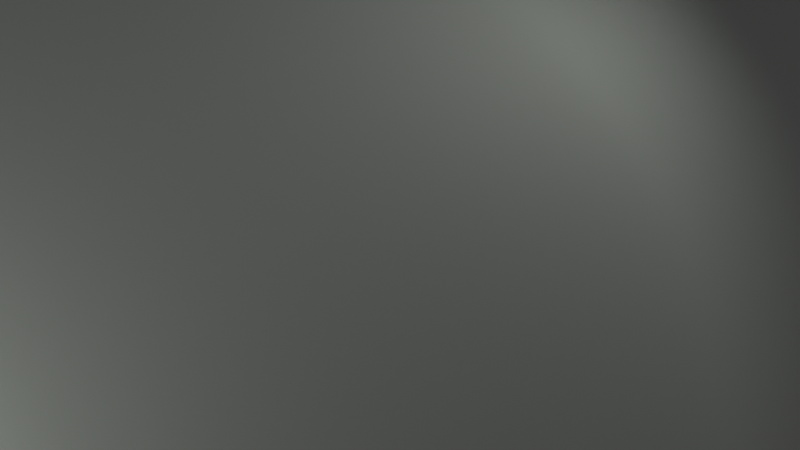 # Source: skeleton-with-hands.blend  (saved by Blender 2.81.16; exported with 4.5.12 LTS)
import bpy
from mathutils import Matrix  # noqa: F401  (used for matrix-valued properties, if any)

bpy.ops.wm.read_factory_settings(use_empty=True)
scene = bpy.context.scene
scene.name = 'Scene'

# ---- collections
col_collection = bpy.data.collections.new('Collection'); scene.collection.children.link(col_collection)

# ---- materials (node trees are filled in below, after node groups)
mat_material_001 = bpy.data.materials.new('Material.001')

# ---- material node trees
mat_material_001.use_nodes = True; mat_material_001.node_tree.nodes.clear()
_N = mat_material_001.node_tree.nodes; _L = mat_material_001.node_tree.links
n0 = _N.new('ShaderNodeOutputMaterial'); n0.name = 'Material Output'; n0.location = (300, 300)
n1 = _N.new('ShaderNodeBsdfPrincipled'); n1.name = 'Principled BSDF'; n1.location = (10, 300)
n1.distribution = 'GGX'
n1.subsurface_method = 'BURLEY'
n1.inputs[0].default_value = (0.03726, 0.03726, 0.03726, 1.0)
n1.inputs[3].default_value = 1.45
n1.inputs[27].default_value = (0.02297, 0.02297, 0.02297, 1.0)
n1.inputs[28].default_value = 1.0
_L.new(n1.outputs[0], n0.inputs[0])
n0.is_active_output = True

# ---- world
world_world = bpy.data.worlds.new('World'); scene.world = world_world
world_world.use_nodes = True; world_world.node_tree.nodes.clear()
_N = world_world.node_tree.nodes; _L = world_world.node_tree.links
n0 = _N.new('ShaderNodeOutputWorld'); n0.name = 'World Output'; n0.location = (300, 300)
n1 = _N.new('ShaderNodeBackground'); n1.name = 'Background'; n1.location = (10, 300)
n1.inputs[0].default_value = (0.05088, 0.05088, 0.05088, 1.0)
_L.new(n1.outputs[0], n0.inputs[0])
n0.is_active_output = True
world_world.color = (0.05088, 0.05088, 0.05088)
world_world.use_sun_shadow = False
world_world.sun_shadow_jitter_overblur = 0.0

# ---- cameras
cam_camera_001 = bpy.data.cameras.new('Camera.001')

# ---- lights
light_area = bpy.data.lights.new('Area', 'AREA')
light_area.transmission_factor = 0.0
light_area.energy = 7.854
light_area.shadow_soft_size = 1.0
light_area.shadow_maximum_resolution = 0.006
light_area.use_absolute_resolution = True
light_area.size = 1.0
light_area.size_y = 1.0
light_area_005 = bpy.data.lights.new('Area.005', 'SPOT')
light_area_005.color = (0.9107, 1.0, 0.8795)
light_area_005.transmission_factor = 0.0
light_area_005.energy = 2e+05
light_area_005.shadow_soft_size = 6.171
light_area_005.shadow_maximum_resolution = 0.006
light_area_005.use_absolute_resolution = True
light_area_005.spot_size = 0.8379
light_area_005.show_cone = True
light_area_006 = bpy.data.lights.new('Area.006', 'SPOT')
light_area_006.color = (0.9107, 1.0, 0.8795)
light_area_006.transmission_factor = 0.0
light_area_006.energy = 1e+05
light_area_006.shadow_soft_size = 6.171
light_area_006.shadow_maximum_resolution = 0.006
light_area_006.use_absolute_resolution = True
light_area_006.spot_size = 0.8379
light_area_006.show_cone = True

# ---- meshes
me_plane = bpy.data.meshes.new('Plane')
me_plane.from_pydata([(1.0, -1.0, 0.0), (1.0, 1.0, 0.0), (-1.249, -1.032, 2.196), (-1.249, 0.9677, 2.196), (-0.1305, -1.0, 0.0), (-1.098, -1.013, 0.864), (-0.1761, -1.0, 0.001184), (-0.2219, -1.0, 0.004733), (-0.2677, -1.0, 0.01064), (-0.3134, -1.0, 0.01888), (-0.3589, -1.0, 0.02944), (-0.404, -1.001, 0.04229), (-0.4486, -1.001, 0.05739), (-0.4926, -1.001, 0.0747), (-0.5359, -1.001, 0.09417), (-0.5784, -1.002, 0.1158), (-0.6199, -1.002, 0.1394), (-0.6603, -1.002, 0.165), (-0.6995, -1.003, 0.1925), (-0.7375, -1.003, 0.2219), (-0.774, -1.004, 0.2531), (-0.8091, -1.004, 0.2859), (-0.8426, -1.005, 0.3203), (-0.8744, -1.005, 0.3561), (-0.9044, -1.006, 0.3934), (-0.9325, -1.006, 0.432), (-0.9588, -1.007, 0.4717), (-0.983, -1.008, 0.5126), (-1.005, -1.008, 0.5544), (-1.025, -1.009, 0.597), (-1.043, -1.009, 0.6404), (-1.059, -1.01, 0.6844), (-1.072, -1.011, 0.7288), (-1.083, -1.011, 0.7737), (-1.092, -1.012, 0.8188), (-1.098, 0.9873, 0.864), (-0.1305, 1.0, 0.0), (-1.092, 0.988, 0.8188), (-1.083, 0.9886, 0.7737), (-1.072, 0.9893, 0.7288), (-1.059, 0.9899, 0.6844), (-1.043, 0.9906, 0.6404), (-1.025, 0.9912, 0.597), (-1.005, 0.9919, 0.5544), (-0.983, 0.9925, 0.5126), (-0.9588, 0.9931, 0.4717), (-0.9325, 0.9936, 0.432), (-0.9044, 0.9942, 0.3934), (-0.8744, 0.9948, 0.3561), (-0.8426, 0.9953, 0.3203), (-0.8091, 0.9958, 0.2859), (-0.774, 0.9963, 0.2531), (-0.7375, 0.9967, 0.2219), (-0.6995, 0.9972, 0.1925), (-0.6603, 0.9976, 0.165), (-0.6199, 0.998, 0.1394), (-0.5784, 0.9983, 0.1158), (-0.5359, 0.9986, 0.09417), (-0.4926, 0.9989, 0.0747), (-0.4486, 0.9992, 0.05739), (-0.404, 0.9994, 0.04229), (-0.3589, 0.9996, 0.02944), (-0.3134, 0.9997, 0.01888), (-0.2677, 0.9998, 0.01064), (-0.2219, 0.9999, 0.004733), (-0.1761, 1.0, 0.001184)], [], [(4, 0, 1, 36), (35, 5, 34, 37), (37, 34, 33, 38), (38, 33, 32, 39), (39, 32, 31, 40), (40, 31, 30, 41), (41, 30, 29, 42), (42, 29, 28, 43), (43, 28, 27, 44), (44, 27, 26, 45), (45, 26, 25, 46), (46, 25, 24, 47), (47, 24, 23, 48), (48, 23, 22, 49), (49, 22, 21, 50), (50, 21, 20, 51), (51, 20, 19, 52), (52, 19, 18, 53), (53, 18, 17, 54), (54, 17, 16, 55), (55, 16, 15, 56), (56, 15, 14, 57), (57, 14, 13, 58), (58, 13, 12, 59), (59, 12, 11, 60), (60, 11, 10, 61), (61, 10, 9, 62), (62, 9, 8, 63), (63, 8, 7, 64), (64, 7, 6, 65), (65, 6, 4, 36), (5, 35, 3, 2)])
me_plane.polygons.foreach_set('use_smooth', [True] * 32)
_uv = me_plane.uv_layers.new(name='UVMap')
_uv.uv.foreach_set('vector', [0.4348, 0.0, 1.0, 0.0, 1.0, 1.0, 0.4348, 1.0, 0.0, 1.0, 0.0, 0.0, 0.0, 0.0, 0.0, 1.0, 0.0, 1.0, 0.0, 0.0, 0.0, 0.0, 0.0, 1.0, 0.0, 1.0, 0.0, 0.0, 0.0, -8.818e-06, 0.0, 1.0, 0.0, 1.0, 0.0, -8.818e-06, 0.0, -1.569e-05, 0.0, 1.0, 0.0, 1.0, 0.0, -1.569e-05, 0.0, -2.445e-05, 0.0, 1.0, 0.0, 1.0, 0.0, -2.445e-05, 0.0, -3.506e-05, 0.0, 1.0, 0.0, 1.0, 0.0, -3.506e-05, 0.0, -4.758e-05, 0.0, 1.0, 0.0, 1.0, 0.0, -4.758e-05, 0.0, -6.19e-05, 0.0, 0.9999, 0.0, 0.9999, 0.0, -6.19e-05, 0.0, -7.809e-05, 0.0, 0.9999, 0.0, 0.9999, 0.0, -7.809e-05, 0.0, -9.598e-05, 0.0, 0.9999, 0.0, 0.9999, 0.0, -9.598e-05, 0.0, -0.0001155, 0.0, 0.9999, 0.0, 0.9999, 0.0, -0.0001155, 0.0, -0.0001368, 0.0, 0.9999, 0.0, 0.9999, 0.0, -0.0001368, 0.0, -0.0001596, 0.0, 0.9998, 0.0, 0.9998, 0.0, -0.0001596, 0.0, -0.0001839, 0.0, 0.9998, 0.0, 0.9998, 0.0, -0.0001839, 0.0, 0.0, 0.0, 0.9981, 0.0, 0.9981, 0.0, 0.0, 0.1313, -0.001631, 0.1313, 0.9984, 0.1313, 0.9984, 0.1313, -0.001631, 0.1502, -0.001415, 0.1502, 0.9986, 0.1502, 0.9986, 0.1502, -0.001415, 0.1699, -0.001213, 0.1699, 0.9988, 0.1699, 0.9988, 0.1699, -0.001213, 0.1901, -0.001025, 0.1901, 0.999, 0.1901, 0.999, 0.1901, -0.001025, 0.2108, -0.0008509, 0.2108, 0.9991, 0.2108, 0.9991, 0.2108, -0.0008509, 0.232, -0.0006922, 0.232, 0.9993, 0.232, 0.9993, 0.232, -0.0006922, 0.2537, -0.000549, 0.2537, 0.9995, 0.2537, 0.9995, 0.2537, -0.000549, 0.2757, -0.0004218, 0.2757, 0.9996, 0.2757, 0.9996, 0.2757, -0.0004218, 0.298, -0.0003108, 0.298, 0.9997, 0.298, 0.9997, 0.298, -0.0003108, 0.3206, -0.0002164, 0.3206, 0.9998, 0.3206, 0.9998, 0.3206, -0.0002164, 0.3433, -0.0001388, 0.3433, 0.9999, 0.3433, 0.9999, 0.3433, -0.0001388, 0.3662, -7.82e-05, 0.3662, 0.9999, 0.3662, 0.9999, 0.3662, -7.82e-05, 0.3891, -3.481e-05, 0.3891, 1.0, 0.3891, 1.0, 0.3891, -3.481e-05, 0.4119, -8.702e-06, 0.4119, 1.0, 0.4119, 1.0, 0.4119, -8.702e-06, 0.4348, 0.0, 0.4348, 1.0, 0.0, 0.0, 0.0, 1.0, 0.0, 1.0, 0.0, 0.0])
me_plane.materials.append(mat_material_001)
me_plane.use_remesh_fix_poles = True
me_plane.use_remesh_preserve_attributes = False
me_plane.use_mirror_vertex_groups = False
me_plane.update()

# ---- objects
ob_camera = bpy.data.objects.new('Camera', cam_camera_001)
ob_area = bpy.data.objects.new('Area', light_area)
ob_plane = bpy.data.objects.new('Plane', me_plane)
ob_empty = bpy.data.objects.new('Empty', None)
ob_area_001 = bpy.data.objects.new('Area.001', light_area_005)
ob_area_002 = bpy.data.objects.new('Area.002', light_area_006)

# ---- transforms, parenting, visibility, modifiers, constraints
ob_camera.location = (0.9252, 0.2078, -36.2)
ob_camera.rotation_euler = (-0.03271, -3.219, -1.291)
ob_camera.lineart.crease_threshold = 0.0
ob_area.parent = ob_empty
ob_area.matrix_parent_inverse = Matrix(((1.0, -0.0, 0.0, 2.775), (-0.0, 1.0, -0.0, 1.032), (-0.0, 0.0, 1.0, -33.08), (-0.0, 0.0, -0.0, 1.0)))
ob_area.location = (-22.5, -1.032, 61.84)
ob_area.lineart.crease_threshold = 0.0
ob_plane.parent = ob_empty
ob_plane.matrix_parent_inverse = Matrix(((1.0, -0.0, 0.0, 2.775), (-0.0, 1.0, -0.0, 1.032), (-0.0, 0.0, 1.0, -33.08), (-0.0, 0.0, -0.0, 1.0)))
ob_plane.location = (5.851, 0.9861, 0.2755)
ob_plane.rotation_euler = (-0.08679, -0.5092, 0.06592)
ob_plane.scale = (10.0, 5.0, 5.0)
ob_plane.lineart.crease_threshold = 0.0
ob_empty.location = (11.68, 42.77, -289.3)
ob_empty.rotation_euler = (0.0, 3.142, -10.75)
ob_empty.scale = (10.0, 10.0, 10.0)
ob_empty.lineart.crease_threshold = 0.0
ob_area_001.location = (-15.01, -47.26, 30.25)
ob_area_001.rotation_euler = (8.175, 0.5584, -6.43)
ob_area_001.scale = (4.052, 4.224, 1.295)
ob_area_001.lineart.crease_threshold = 0.0
ob_area_002.location = (5.033, 58.58, 30.25)
ob_area_002.rotation_euler = (10.92, -0.5999, -6.551)
ob_area_002.scale = (4.052, 4.224, 1.295)
ob_area_002.lineart.crease_threshold = 0.0

# ---- collection membership
col_collection.objects.link(ob_camera)
col_collection.objects.link(ob_area)
col_collection.objects.link(ob_plane)
col_collection.objects.link(ob_empty)
col_collection.objects.link(ob_area_001)
col_collection.objects.link(ob_area_002)

# ---- scene / render settings (as saved in the file)
scene.camera = ob_camera
scene.frame_start = 1; scene.frame_end = 500; scene.frame_set(9)
scene.render.engine = 'CYCLES'
scene.render.fps = 120
scene.render.use_freestyle = True
scene.cycles.use_denoising = False
scene.cycles.samples = 10
scene.cycles.sampling_pattern = 'TABULATED_SOBOL'
scene.cycles.use_adaptive_sampling = False
scene.cycles.use_light_tree = False
scene.cycles.max_bounces = 4
scene.cycles.transmission_bounces = 4
scene.cycles.volume_bounces = 2
scene.cycles.transparent_max_bounces = 4
scene.view_settings.view_transform = 'Filmic'
bpy.context.view_layer.update()
